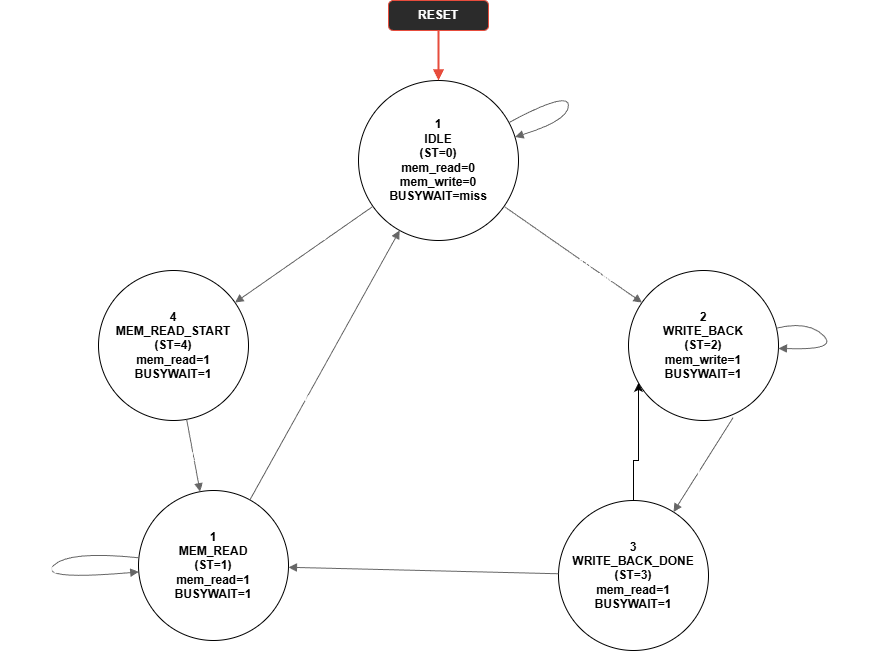

The diagram above was exported from draw.io. Its source (the exported page's mxGraphModel, read from the mxfile embedded in the PNG):
<mxGraphModel dx="978" dy="327" grid="1" gridSize="10" guides="1" tooltips="1" connect="1" arrows="1" fold="1" page="1" pageScale="1" pageWidth="850" pageHeight="1100" math="0" shadow="0">
  <root>
    <mxCell id="0" />
    <mxCell id="1" parent="0" />
    <mxCell id="reset" value="RESET" style="rounded=1;whiteSpace=wrap;html=1;fillColor=#2b2b2b;strokeColor=#e74c3c;fontColor=#ffffff;fontStyle=1;" parent="1" vertex="1">
      <mxGeometry x="440" y="40" width="100" height="30" as="geometry" />
    </mxCell>
    <mxCell id="s1" value="1&#10;IDLE&#10;(ST=0)&#10;mem_read=0&#10;mem_write=0&#10;BUSYWAIT=miss" style="ellipse;whiteSpace=wrap;html=1;fontStyle=1;" parent="1" vertex="1">
      <mxGeometry x="410" y="120" width="160" height="160" as="geometry" />
    </mxCell>
    <mxCell id="s2" value="4&lt;br&gt;MEM_READ_START&lt;br&gt;(ST=4)&lt;br&gt;mem_read=1&lt;br&gt;BUSYWAIT=1" style="ellipse;whiteSpace=wrap;html=1;fontStyle=1;" parent="1" vertex="1">
      <mxGeometry x="150" y="310" width="150" height="150" as="geometry" />
    </mxCell>
    <mxCell id="s4" value="2&lt;br&gt;WRITE_BACK&lt;br&gt;(ST=2)&lt;br&gt;mem_write=1&lt;br&gt;BUSYWAIT=1" style="ellipse;whiteSpace=wrap;html=1;fontStyle=1;" parent="1" vertex="1">
      <mxGeometry x="680" y="310" width="150" height="150" as="geometry" />
    </mxCell>
    <mxCell id="s3" value="1&lt;br&gt;MEM_READ&lt;br&gt;(ST=1)&lt;br&gt;mem_read=1&lt;br&gt;BUSYWAIT=1" style="ellipse;whiteSpace=wrap;html=1;fontStyle=1;" parent="1" vertex="1">
      <mxGeometry x="190" y="530" width="150" height="150" as="geometry" />
    </mxCell>
    <mxCell id="P-iU-8KUR2SO0HhnrHaP-1" value="" style="edgeStyle=orthogonalEdgeStyle;rounded=0;orthogonalLoop=1;jettySize=auto;html=1;strokeColor=light-dark(#000000,#FFFFFF);" parent="1" source="s5" target="s4" edge="1">
      <mxGeometry relative="1" as="geometry">
        <Array as="points">
          <mxPoint x="685" y="500" />
          <mxPoint x="690" y="500" />
        </Array>
      </mxGeometry>
    </mxCell>
    <mxCell id="s5" value="3&lt;br&gt;WRITE_BACK_DONE&lt;br&gt;(ST=3)&lt;br&gt;mem_read=1&lt;br&gt;BUSYWAIT=1" style="ellipse;whiteSpace=wrap;html=1;fontStyle=1;" parent="1" vertex="1">
      <mxGeometry x="610" y="540" width="150" height="150" as="geometry" />
    </mxCell>
    <mxCell id="e_reset" style="endArrow=block;html=1;strokeColor=#e74c3c;strokeWidth=2;" parent="1" source="reset" target="s1" edge="1">
      <mxGeometry relative="1" as="geometry" />
    </mxCell>
    <mxCell id="e_s1self" value="hit OR no request" style="edgeStyle=none;html=1;endArrow=block;curved=1;strokeColor=light-dark(#666666,#FCFCFC);fontColor=light-dark(#FFFFFF,#FFFFFF);fillColor=#f5f5f5;labelBackgroundColor=none;" parent="1" source="s1" target="s1" edge="1">
      <mxGeometry x="-0.1195" y="-10" relative="1" as="geometry">
        <mxPoint x="10" y="-10" as="offset" />
        <Array as="points">
          <mxPoint x="620" y="130" />
          <mxPoint x="620" y="160" />
        </Array>
      </mxGeometry>
    </mxCell>
    <mxCell id="e_s1s2" value="(read|write) &amp;amp;&amp;amp; miss&lt;br&gt;&amp;amp;&amp;amp; NOT dirty -&amp;gt; Clean Miss" style="endArrow=block;html=1;strokeColor=light-dark(#666666,#FFFFFF);fontColor=light-dark(#FFFFFF,#ECECEC);fillColor=#f5f5f5;labelBackgroundColor=none;" parent="1" source="s1" target="s2" edge="1">
      <mxGeometry x="0.2756" y="-46" relative="1" as="geometry">
        <mxPoint as="offset" />
      </mxGeometry>
    </mxCell>
    <mxCell id="e_s1s4" value="(read|write) &amp;amp;&amp;amp; miss&lt;br&gt;&amp;amp;&amp;amp; dirty -&amp;gt; Dirty Miss" style="endArrow=block;html=1;strokeColor=light-dark(#666666,#FFFFFF);fontColor=light-dark(#FFFFFF,#EFEFEF);fillColor=#f5f5f5;labelBackgroundColor=none;" parent="1" source="s1" target="s4" edge="1">
      <mxGeometry x="0.065" y="-16" relative="1" as="geometry">
        <mxPoint as="offset" />
      </mxGeometry>
    </mxCell>
    <mxCell id="e_s2s3" value="always (1 cycle)" style="endArrow=block;html=1;strokeColor=light-dark(#666666,#FFFFFF);fontColor=light-dark(#FFFFFF,#FFFFFF);fillColor=#f5f5f5;labelBackgroundColor=none;" parent="1" source="s2" target="s3" edge="1">
      <mxGeometry relative="1" as="geometry" />
    </mxCell>
    <mxCell id="e_s3self" value="mem_busywait=1&#10;(waiting...)" style="edgeStyle=none;html=1;endArrow=block;curved=1;strokeColor=light-dark(#666666,#FFFFFF);fontColor=light-dark(#FFFFFF,#FFFFFF);fillColor=#f5f5f5;labelBackgroundColor=none;" parent="1" source="s3" target="s3" edge="1">
      <mxGeometry x="0.0033" relative="1" as="geometry">
        <mxPoint as="offset" />
        <Array as="points">
          <mxPoint x="120" y="590" />
          <mxPoint x="90" y="620" />
        </Array>
      </mxGeometry>
    </mxCell>
    <mxCell id="e_s3s1" value="mem_busy_seen &amp;amp;&amp;amp;&lt;br&gt;mem_busywait=0&lt;br&gt;-&amp;gt; block fetched!" style="endArrow=block;html=1;strokeColor=light-dark(#666666,#FFFFFF);fontColor=light-dark(#FFFFFF,#FFFFFF);fillColor=#f5f5f5;labelBackgroundColor=none;" parent="1" source="s3" target="s1" edge="1">
      <mxGeometry x="-0.1803" y="-43" relative="1" as="geometry">
        <mxPoint as="offset" />
        <Array as="points" />
      </mxGeometry>
    </mxCell>
    <mxCell id="e_s4self" value="mem_busywait=1&#10;(writing...)" style="edgeStyle=none;html=1;endArrow=block;curved=1;strokeColor=light-dark(#666666,#FFFFFF);fontColor=light-dark(#FFFFFF,#FFFFFF);fillColor=#f5f5f5;labelBackgroundColor=none;" parent="1" source="s4" target="s4" edge="1">
      <mxGeometry x="-0.4093" y="21" relative="1" as="geometry">
        <mxPoint as="offset" />
        <Array as="points">
          <mxPoint x="860" y="360" />
          <mxPoint x="890" y="390" />
        </Array>
      </mxGeometry>
    </mxCell>
    <mxCell id="e_s4s5" value="mem_busy_seen &amp;amp;&amp;amp;&lt;br&gt;mem_busywait=0" style="endArrow=block;html=1;strokeColor=light-dark(#666666,#FFFFFF);fontColor=light-dark(#FFFFFF,#FEFEFE);fillColor=#f5f5f5;exitX=0.697;exitY=0.981;exitDx=0;exitDy=0;exitPerimeter=0;labelBackgroundColor=none;" parent="1" source="s4" target="s5" edge="1">
      <mxGeometry x="-0.0064" relative="1" as="geometry">
        <mxPoint as="offset" />
        <mxPoint x="786.6046979264141" y="479.99966463084525" as="sourcePoint" />
        <mxPoint x="759.9963901699285" y="566.4136321711441" as="targetPoint" />
      </mxGeometry>
    </mxCell>
    <mxCell id="e_s5s3" value="always (1 cycle gap)" style="endArrow=block;html=1;strokeColor=light-dark(#666666,#FFFFFF);fontColor=light-dark(#FFFFFF,#FEFEFE);fillColor=#f5f5f5;labelBackgroundColor=none;" parent="1" source="s5" target="s3" edge="1">
      <mxGeometry x="0.0352" y="10" relative="1" as="geometry">
        <mxPoint as="offset" />
      </mxGeometry>
    </mxCell>
  </root>
</mxGraphModel>